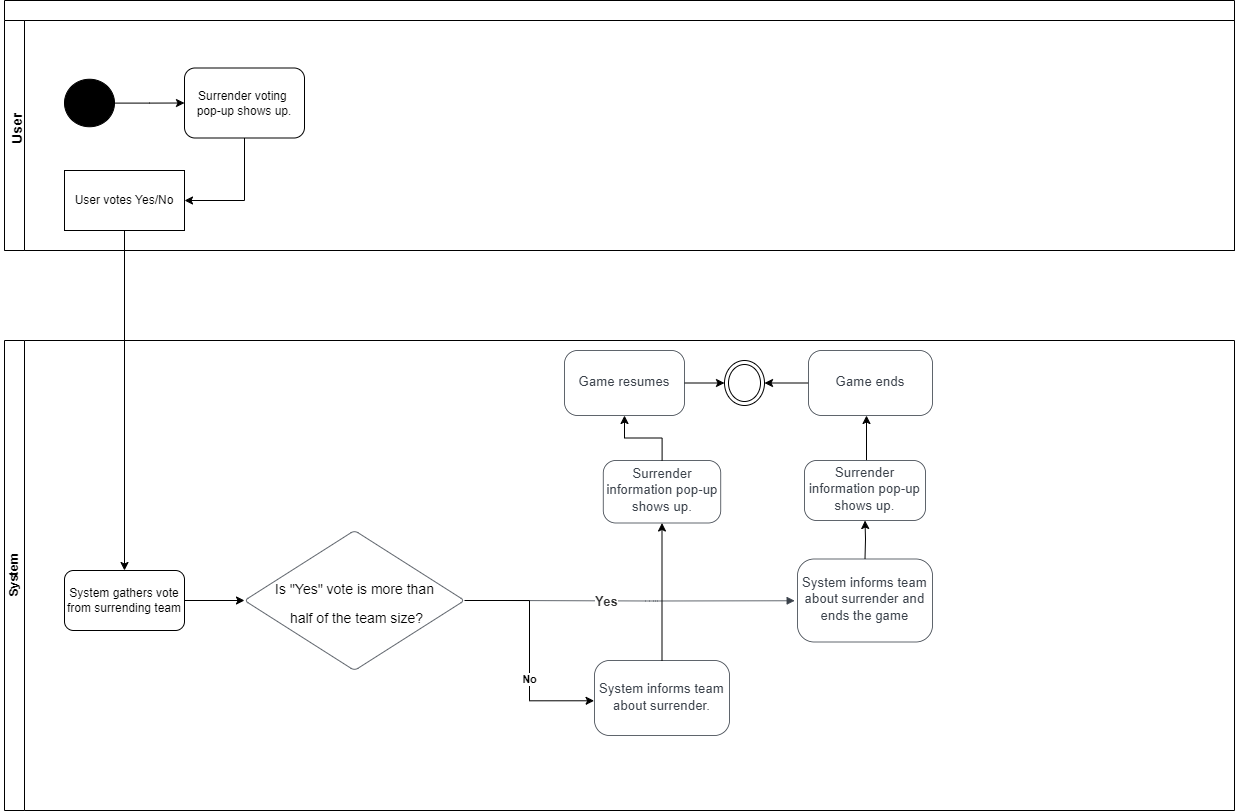

The diagram above was exported from draw.io. Its source (the exported page's mxGraphModel, read from the mxfile embedded in the PNG):
<mxGraphModel dx="1624" dy="921" grid="1" gridSize="10" guides="1" tooltips="1" connect="1" arrows="1" fold="1" page="1" pageScale="1" pageWidth="1100" pageHeight="850" background="none" math="0" shadow="0">
  <root>
    <mxCell id="0" />
    <mxCell id="1" parent="0" />
    <mxCell id="2b4e8129b02d487f-1" value="" style="swimlane;html=1;childLayout=stackLayout;horizontal=1;startSize=20;horizontalStack=0;rounded=0;shadow=0;labelBackgroundColor=none;strokeWidth=1;fontFamily=Verdana;fontSize=8;align=center;fillColor=none;" parent="1" vertex="1">
      <mxGeometry x="140" y="30" width="1230" height="250" as="geometry">
        <mxRectangle x="180" y="70" width="60" height="20" as="alternateBounds" />
      </mxGeometry>
    </mxCell>
    <mxCell id="2b4e8129b02d487f-2" value="" style="swimlane;html=1;startSize=20;horizontal=0;" parent="2b4e8129b02d487f-1" vertex="1">
      <mxGeometry y="20" width="1230" height="230" as="geometry" />
    </mxCell>
    <mxCell id="fjsoX0fAC714dLtHdGbS-2" value="&lt;font style=&quot;font-size: 14px;&quot;&gt;User&lt;/font&gt;" style="text;strokeColor=none;fillColor=none;html=1;fontSize=24;fontStyle=1;verticalAlign=middle;align=center;rotation=-90;" parent="2b4e8129b02d487f-2" vertex="1">
      <mxGeometry x="-30" y="100" width="80" height="17.5" as="geometry" />
    </mxCell>
    <mxCell id="fjsoX0fAC714dLtHdGbS-5" style="edgeStyle=orthogonalEdgeStyle;rounded=0;orthogonalLoop=1;jettySize=auto;html=1;exitX=0.5;exitY=1;exitDx=0;exitDy=0;entryX=1;entryY=0.5;entryDx=0;entryDy=0;" parent="2b4e8129b02d487f-2" source="fjsoX0fAC714dLtHdGbS-4" target="fjsoX0fAC714dLtHdGbS-15" edge="1">
      <mxGeometry relative="1" as="geometry">
        <mxPoint x="120" y="140" as="targetPoint" />
        <Array as="points" />
      </mxGeometry>
    </mxCell>
    <mxCell id="fjsoX0fAC714dLtHdGbS-4" value="Surrender voting&amp;nbsp; pop-up shows up." style="rounded=1;whiteSpace=wrap;html=1;" parent="2b4e8129b02d487f-2" vertex="1">
      <mxGeometry x="180" y="47.5" width="120" height="70" as="geometry" />
    </mxCell>
    <mxCell id="fjsoX0fAC714dLtHdGbS-15" value="User votes Yes/No" style="rounded=0;whiteSpace=wrap;html=1;" parent="2b4e8129b02d487f-2" vertex="1">
      <mxGeometry x="60" y="150" width="120" height="60" as="geometry" />
    </mxCell>
    <mxCell id="fjsoX0fAC714dLtHdGbS-58" style="edgeStyle=orthogonalEdgeStyle;rounded=0;orthogonalLoop=1;jettySize=auto;html=1;entryX=0;entryY=0.5;entryDx=0;entryDy=0;" parent="2b4e8129b02d487f-2" source="fjsoX0fAC714dLtHdGbS-57" target="fjsoX0fAC714dLtHdGbS-4" edge="1">
      <mxGeometry relative="1" as="geometry" />
    </mxCell>
    <mxCell id="fjsoX0fAC714dLtHdGbS-57" value="" style="ellipse;shape=doubleEllipse;whiteSpace=wrap;html=1;fillColor=#000000;" parent="2b4e8129b02d487f-2" vertex="1">
      <mxGeometry x="60" y="58.75" width="50" height="47.5" as="geometry" />
    </mxCell>
    <mxCell id="2b4e8129b02d487f-3" value="System&lt;br&gt;" style="swimlane;html=1;startSize=20;horizontal=0;" parent="1" vertex="1">
      <mxGeometry x="140" y="370" width="1230" height="470" as="geometry" />
    </mxCell>
    <mxCell id="fjsoX0fAC714dLtHdGbS-36" style="edgeStyle=orthogonalEdgeStyle;rounded=0;orthogonalLoop=1;jettySize=auto;html=1;exitX=1;exitY=0.5;exitDx=0;exitDy=0;entryX=0;entryY=0.5;entryDx=0;entryDy=0;" parent="2b4e8129b02d487f-3" source="fjsoX0fAC714dLtHdGbS-17" target="fjsoX0fAC714dLtHdGbS-18" edge="1">
      <mxGeometry relative="1" as="geometry" />
    </mxCell>
    <mxCell id="fjsoX0fAC714dLtHdGbS-17" value="System gathers vote from surrending team" style="rounded=1;whiteSpace=wrap;html=1;" parent="2b4e8129b02d487f-3" vertex="1">
      <mxGeometry x="60" y="230" width="120" height="60" as="geometry" />
    </mxCell>
    <mxCell id="fjsoX0fAC714dLtHdGbS-18" value="" style="html=1;overflow=block;blockSpacing=1;whiteSpace=wrap;shape=rhombus;container=1;pointerEvents=0;collapsible=0;recursiveResize=0;fontSize=13;spacing=0;strokeColor=#3a414a;strokeOpacity=100;fillOpacity=0;rounded=1;absoluteArcSize=1;arcSize=9;fillColor=#000000;strokeWidth=0.8;lucidId=hD7XHt57dacR;" parent="2b4e8129b02d487f-3" vertex="1">
      <mxGeometry x="240" y="190" width="220" height="140" as="geometry" />
    </mxCell>
    <mxCell id="fjsoX0fAC714dLtHdGbS-34" value="&lt;span style=&quot;font-weight: normal;&quot;&gt;&lt;font style=&quot;font-size: 14px;&quot;&gt;Is &quot;Yes&quot; vote is more than&lt;br&gt;&amp;nbsp;half of the team size?&lt;/font&gt;&lt;/span&gt;" style="text;strokeColor=none;fillColor=none;html=1;fontSize=24;fontStyle=1;verticalAlign=middle;align=center;" parent="fjsoX0fAC714dLtHdGbS-18" vertex="1">
      <mxGeometry x="65" y="35" width="90" height="70" as="geometry" />
    </mxCell>
    <mxCell id="fjsoX0fAC714dLtHdGbS-24" value="" style="html=1;jettySize=18;whiteSpace=wrap;overflow=block;blockSpacing=1;fontSize=13;strokeColor=#3a414a;strokeOpacity=100;strokeWidth=0.8;rounded=1;arcSize=12;edgeStyle=orthogonalEdgeStyle;startArrow=none;endArrow=block;endFill=1;entryX=-0.021;entryY=0.503;entryPerimeter=0;lucidId=XG7X0~I-dO5t;entryDx=0;entryDy=0;" parent="2b4e8129b02d487f-3" target="fjsoX0fAC714dLtHdGbS-28" edge="1">
      <mxGeometry width="100" height="100" relative="1" as="geometry">
        <Array as="points" />
        <mxPoint x="648.0950000000003" y="211.5" as="targetPoint" />
        <mxPoint x="500" y="260" as="sourcePoint" />
      </mxGeometry>
    </mxCell>
    <mxCell id="fjsoX0fAC714dLtHdGbS-25" value="Yes" style="text;html=1;resizable=0;labelBackgroundColor=default;align=center;verticalAlign=middle;fontStyle=1;fontColor=#333333;fontSize=13.3;" parent="fjsoX0fAC714dLtHdGbS-24" vertex="1">
      <mxGeometry x="-0.29751108154430694" relative="1" as="geometry" />
    </mxCell>
    <mxCell id="fjsoX0fAC714dLtHdGbS-28" value="&lt;div style=&quot;display: flex; justify-content: center; text-align: center; align-items: baseline; font-size: 0; line-height: 1.25;margin-top: -2px;&quot;&gt;&lt;span&gt;&lt;span style=&quot;font-size:13.3px;color:#3a414a;&quot;&gt;System informs team about surrender and ends the game&lt;/span&gt;&lt;/span&gt;&lt;/div&gt;" style="rounded=1;arcSize=20;whiteSpace=wrap;overflow=block;blockSpacing=1;html=1;fontSize=13;spacing=0;strokeColor=#3a414a;strokeOpacity=100;strokeWidth=0.8;" parent="2b4e8129b02d487f-3" vertex="1">
      <mxGeometry x="793" y="218.5" width="135" height="83" as="geometry" />
    </mxCell>
    <mxCell id="fjsoX0fAC714dLtHdGbS-29" value="&lt;div style=&quot;display: flex; justify-content: center; text-align: center; align-items: baseline; font-size: 0; line-height: 1.25;margin-top: -2px;&quot;&gt;&lt;span&gt;&lt;span style=&quot;font-size:13.3px;color:#3a414a;&quot;&gt;System informs team about surrender.&lt;/span&gt;&lt;/span&gt;&lt;/div&gt;" style="rounded=1;arcSize=20;whiteSpace=wrap;overflow=block;blockSpacing=1;html=1;fontSize=13;spacing=0;strokeColor=#3a414a;strokeOpacity=100;strokeWidth=0.8;" parent="2b4e8129b02d487f-3" vertex="1">
      <mxGeometry x="590" y="320" width="135" height="75" as="geometry" />
    </mxCell>
    <mxCell id="fjsoX0fAC714dLtHdGbS-38" style="edgeStyle=orthogonalEdgeStyle;rounded=0;orthogonalLoop=1;jettySize=auto;html=1;entryX=-0.003;entryY=0.537;entryDx=0;entryDy=0;entryPerimeter=0;" parent="2b4e8129b02d487f-3" source="fjsoX0fAC714dLtHdGbS-18" target="fjsoX0fAC714dLtHdGbS-29" edge="1">
      <mxGeometry relative="1" as="geometry">
        <mxPoint x="368.5" y="279" as="sourcePoint" />
      </mxGeometry>
    </mxCell>
    <mxCell id="fjsoX0fAC714dLtHdGbS-39" value="&lt;b&gt;No&lt;/b&gt;" style="edgeLabel;html=1;align=center;verticalAlign=middle;resizable=0;points=[];" parent="fjsoX0fAC714dLtHdGbS-38" vertex="1" connectable="0">
      <mxGeometry x="0.2419" y="-1" relative="1" as="geometry">
        <mxPoint as="offset" />
      </mxGeometry>
    </mxCell>
    <mxCell id="fjsoX0fAC714dLtHdGbS-42" value="&lt;div style=&quot;display: flex; justify-content: center; text-align: center; align-items: baseline; font-size: 0; line-height: 1.25;margin-top: -2px;&quot;&gt;&lt;span&gt;&lt;span style=&quot;font-size:13.3px;color:#3a414a;&quot;&gt;Surrender information pop-up shows up.&lt;/span&gt;&lt;/span&gt;&lt;/div&gt;" style="rounded=1;arcSize=20;whiteSpace=wrap;overflow=block;blockSpacing=1;html=1;fontSize=13;spacing=0;strokeColor=#3a414a;strokeOpacity=100;strokeWidth=0.8;" parent="2b4e8129b02d487f-3" vertex="1">
      <mxGeometry x="598.75" y="120" width="117.5" height="62.5" as="geometry" />
    </mxCell>
    <mxCell id="fjsoX0fAC714dLtHdGbS-53" style="edgeStyle=orthogonalEdgeStyle;rounded=0;orthogonalLoop=1;jettySize=auto;html=1;entryX=0.5;entryY=1;entryDx=0;entryDy=0;" parent="2b4e8129b02d487f-3" source="fjsoX0fAC714dLtHdGbS-29" target="fjsoX0fAC714dLtHdGbS-42" edge="1">
      <mxGeometry relative="1" as="geometry">
        <mxPoint x="567.5" y="-150" as="targetPoint" />
      </mxGeometry>
    </mxCell>
    <mxCell id="fjsoX0fAC714dLtHdGbS-55" style="edgeStyle=orthogonalEdgeStyle;rounded=0;orthogonalLoop=1;jettySize=auto;html=1;entryX=0.5;entryY=1;entryDx=0;entryDy=0;" parent="2b4e8129b02d487f-3" edge="1">
      <mxGeometry relative="1" as="geometry">
        <mxPoint x="862" y="120" as="sourcePoint" />
        <mxPoint x="862" y="75" as="targetPoint" />
      </mxGeometry>
    </mxCell>
    <mxCell id="fjsoX0fAC714dLtHdGbS-43" value="&lt;div style=&quot;display: flex; justify-content: center; text-align: center; align-items: baseline; font-size: 0; line-height: 1.25;margin-top: -2px;&quot;&gt;&lt;span&gt;&lt;span style=&quot;font-size:13.3px;color:#3a414a;&quot;&gt;Surrender information pop-up shows up.&lt;/span&gt;&lt;/span&gt;&lt;/div&gt;" style="rounded=1;arcSize=20;whiteSpace=wrap;overflow=block;blockSpacing=1;html=1;fontSize=13;spacing=0;strokeColor=#3a414a;strokeOpacity=100;strokeWidth=0.8;" parent="2b4e8129b02d487f-3" vertex="1">
      <mxGeometry x="800" y="120" width="121" height="60" as="geometry" />
    </mxCell>
    <mxCell id="IbkFb1ZgiFCcUM3yreBW-4" style="edgeStyle=orthogonalEdgeStyle;rounded=0;orthogonalLoop=1;jettySize=auto;html=1;exitX=0;exitY=0.5;exitDx=0;exitDy=0;entryX=1;entryY=0.5;entryDx=0;entryDy=0;" edge="1" parent="2b4e8129b02d487f-3" source="fjsoX0fAC714dLtHdGbS-45" target="IbkFb1ZgiFCcUM3yreBW-5">
      <mxGeometry relative="1" as="geometry">
        <mxPoint x="770" y="42.833333333333485" as="targetPoint" />
      </mxGeometry>
    </mxCell>
    <mxCell id="fjsoX0fAC714dLtHdGbS-45" value="&lt;div style=&quot;display: flex; justify-content: center; text-align: center; align-items: baseline; font-size: 0; line-height: 1.25;margin-top: -2px;&quot;&gt;&lt;span&gt;&lt;span style=&quot;font-size:13.3px;color:#3a414a;&quot;&gt;Game ends&lt;/span&gt;&lt;/span&gt;&lt;/div&gt;" style="rounded=1;arcSize=20;whiteSpace=wrap;overflow=block;blockSpacing=1;html=1;fontSize=13;spacing=0;strokeColor=#3a414a;strokeOpacity=100;strokeWidth=0.8;" parent="2b4e8129b02d487f-3" vertex="1">
      <mxGeometry x="804" y="10" width="124" height="65" as="geometry" />
    </mxCell>
    <mxCell id="IbkFb1ZgiFCcUM3yreBW-3" style="edgeStyle=orthogonalEdgeStyle;rounded=0;orthogonalLoop=1;jettySize=auto;html=1;exitX=1;exitY=0.5;exitDx=0;exitDy=0;entryX=0;entryY=0.5;entryDx=0;entryDy=0;" edge="1" parent="2b4e8129b02d487f-3" source="fjsoX0fAC714dLtHdGbS-47" target="IbkFb1ZgiFCcUM3yreBW-5">
      <mxGeometry relative="1" as="geometry">
        <mxPoint x="710" y="42.833333333333485" as="targetPoint" />
      </mxGeometry>
    </mxCell>
    <mxCell id="fjsoX0fAC714dLtHdGbS-47" value="&lt;div style=&quot;display: flex; justify-content: center; text-align: center; align-items: baseline; font-size: 0; line-height: 1.25;margin-top: -2px;&quot;&gt;&lt;span&gt;&lt;span style=&quot;font-size:13.3px;color:#3a414a;&quot;&gt;Game resumes&lt;/span&gt;&lt;/span&gt;&lt;/div&gt;" style="rounded=1;arcSize=20;whiteSpace=wrap;overflow=block;blockSpacing=1;html=1;fontSize=13;spacing=0;strokeColor=#3a414a;strokeOpacity=100;strokeWidth=0.8;" parent="2b4e8129b02d487f-3" vertex="1">
      <mxGeometry x="560" y="10" width="120" height="65" as="geometry" />
    </mxCell>
    <mxCell id="fjsoX0fAC714dLtHdGbS-56" style="edgeStyle=orthogonalEdgeStyle;rounded=0;orthogonalLoop=1;jettySize=auto;html=1;" parent="2b4e8129b02d487f-3" target="fjsoX0fAC714dLtHdGbS-43" edge="1">
      <mxGeometry relative="1" as="geometry">
        <mxPoint x="860.5" y="218.5" as="sourcePoint" />
      </mxGeometry>
    </mxCell>
    <mxCell id="fjsoX0fAC714dLtHdGbS-50" style="edgeStyle=orthogonalEdgeStyle;rounded=0;orthogonalLoop=1;jettySize=auto;html=1;entryX=0.5;entryY=1;entryDx=0;entryDy=0;" parent="2b4e8129b02d487f-3" source="fjsoX0fAC714dLtHdGbS-42" target="fjsoX0fAC714dLtHdGbS-47" edge="1">
      <mxGeometry relative="1" as="geometry" />
    </mxCell>
    <mxCell id="IbkFb1ZgiFCcUM3yreBW-5" value="" style="ellipse;shape=doubleEllipse;whiteSpace=wrap;html=1;" vertex="1" parent="2b4e8129b02d487f-3">
      <mxGeometry x="720" y="20" width="40" height="45" as="geometry" />
    </mxCell>
    <mxCell id="fjsoX0fAC714dLtHdGbS-16" style="edgeStyle=orthogonalEdgeStyle;rounded=0;orthogonalLoop=1;jettySize=auto;html=1;exitX=0.5;exitY=1;exitDx=0;exitDy=0;entryX=0.5;entryY=0;entryDx=0;entryDy=0;" parent="1" source="fjsoX0fAC714dLtHdGbS-15" target="fjsoX0fAC714dLtHdGbS-17" edge="1">
      <mxGeometry relative="1" as="geometry">
        <mxPoint x="260" y="410" as="targetPoint" />
      </mxGeometry>
    </mxCell>
  </root>
</mxGraphModel>